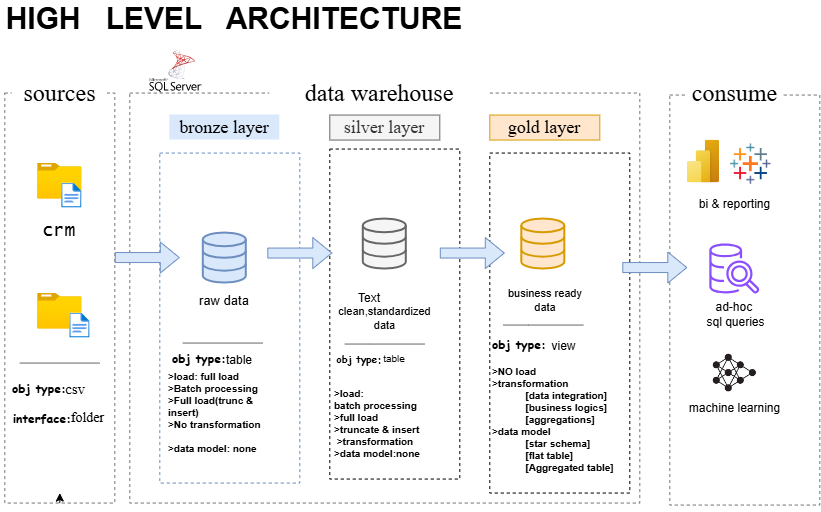

The diagram above was exported from draw.io. Its source (the exported page's mxGraphModel, read from the mxfile embedded in the PNG):
<mxGraphModel dx="1212" dy="701" grid="1" gridSize="10" guides="1" tooltips="1" connect="0" arrows="0" fold="1" page="1" pageScale="1" pageWidth="980" pageHeight="690" math="0" shadow="0">
  <root>
    <mxCell id="0" />
    <mxCell id="1" parent="0" />
    <mxCell id="fycWTZNEemDTiPo6QGQZ-17" edge="1" parent="1" source="lY0zSRy2Au9ArSKp12ZR-5" style="edgeStyle=orthogonalEdgeStyle;rounded=0;orthogonalLoop=1;jettySize=auto;html=1;exitX=0.5;exitY=1;exitDx=0;exitDy=0;">
      <mxGeometry relative="1" as="geometry">
        <mxPoint x="90" y="520" as="targetPoint" />
      </mxGeometry>
    </mxCell>
    <mxCell id="lY0zSRy2Au9ArSKp12ZR-5" parent="1" style="rounded=0;whiteSpace=wrap;html=1;fillColor=none;dashed=1;strokeColor=light-dark(#757575, #ededed);" value="" vertex="1">
      <mxGeometry height="410" width="110" x="35" y="120" as="geometry" />
    </mxCell>
    <mxCell id="lY0zSRy2Au9ArSKp12ZR-15" edge="1" parent="1" style="edgeStyle=orthogonalEdgeStyle;rounded=0;orthogonalLoop=1;jettySize=auto;html=1;innerLoopWaypoints=1;exitX=1;exitY=0.5;exitDx=0;exitDy=0;strokeColor=none;">
      <mxGeometry relative="1" as="geometry">
        <mxPoint x="400" y="100" as="sourcePoint" />
        <mxPoint x="400" y="100" as="targetPoint" />
      </mxGeometry>
    </mxCell>
    <mxCell id="lY0zSRy2Au9ArSKp12ZR-21" parent="1" style="rounded=0;whiteSpace=wrap;html=1;fillColor=none;dashed=1;strokeColor=light-dark(#757575, #ededed);" value="" vertex="1">
      <mxGeometry height="410" width="510" x="160" y="120" as="geometry" />
    </mxCell>
    <mxCell id="fycWTZNEemDTiPo6QGQZ-5" parent="1" style="rounded=0;whiteSpace=wrap;html=1;fontSize=24;fontFamily=Garamond;strokeColor=none;" value="data warehouse" vertex="1">
      <mxGeometry height="60" width="220" x="300" y="90" as="geometry" />
    </mxCell>
    <mxCell id="fycWTZNEemDTiPo6QGQZ-7" parent="1" style="rounded=0;whiteSpace=wrap;html=1;fontSize=24;fontFamily=Garamond;strokeColor=none;" value="sources" vertex="1">
      <mxGeometry height="25" width="95" x="42.5" y="107.5" as="geometry" />
    </mxCell>
    <mxCell id="fycWTZNEemDTiPo6QGQZ-8" parent="1" style="rounded=0;whiteSpace=wrap;html=1;fillColor=none;dashed=1;strokeColor=light-dark(#757575, #ededed);" value="" vertex="1">
      <mxGeometry height="410" width="150" x="700" y="122" as="geometry" />
    </mxCell>
    <mxCell id="fycWTZNEemDTiPo6QGQZ-9" parent="1" style="rounded=0;whiteSpace=wrap;html=1;fontSize=24;fontFamily=Garamond;strokeColor=none;" value="consume" vertex="1">
      <mxGeometry height="25" width="95" x="717.5" y="107.5" as="geometry" />
    </mxCell>
    <mxCell id="fycWTZNEemDTiPo6QGQZ-10" parent="1" style="image;aspect=fixed;html=1;points=[];align=center;fontSize=12;image=img/lib/azure2/general/Folder_Blank.svg;" value="" vertex="1">
      <mxGeometry height="36" width="44.36" x="67.82" y="190" as="geometry" />
    </mxCell>
    <mxCell id="fycWTZNEemDTiPo6QGQZ-11" parent="1" style="image;aspect=fixed;html=1;points=[];align=center;fontSize=12;image=img/lib/azure2/general/Folder_Blank.svg;" value="" vertex="1">
      <mxGeometry height="36" width="44.36" x="67.82" y="320" as="geometry" />
    </mxCell>
    <mxCell id="fycWTZNEemDTiPo6QGQZ-12" parent="1" style="image;aspect=fixed;html=1;points=[];align=center;fontSize=12;image=img/lib/azure2/general/File.svg;" value="" vertex="1">
      <mxGeometry height="25" width="20.29" x="91.88999999999999" y="210" as="geometry" />
    </mxCell>
    <mxCell id="fycWTZNEemDTiPo6QGQZ-13" parent="1" style="image;aspect=fixed;html=1;points=[];align=center;fontSize=12;image=img/lib/azure2/general/File.svg;" value="" vertex="1">
      <mxGeometry height="25" width="20.29" x="99.99999999999999" y="340" as="geometry" />
    </mxCell>
    <mxCell id="fycWTZNEemDTiPo6QGQZ-14" parent="1" style="rounded=0;whiteSpace=wrap;html=1;fontSize=18;fontFamily=Lucida Console;strokeColor=none;" value="crm" vertex="1">
      <mxGeometry height="25" width="80" x="50" y="246" as="geometry" />
    </mxCell>
    <mxCell id="fycWTZNEemDTiPo6QGQZ-16" parent="1" style="image;aspect=fixed;html=1;points=[];align=center;fontSize=12;image=img/lib/azure2/power_platform/PowerBI.svg;" value="" vertex="1">
      <mxGeometry height="43" width="32.25" x="717.5" y="167" as="geometry" />
    </mxCell>
    <mxCell id="fycWTZNEemDTiPo6QGQZ-18" parent="1" style="shape=image;imageAspect=0;aspect=fixed;verticalLabelPosition=bottom;verticalAlign=top;image=https://img.icons8.com/?size=96&amp;id=4jtI0fEoczjg&amp;format=png;" value="" vertex="1">
      <mxGeometry height="43" width="43" x="760" y="170" as="geometry" />
    </mxCell>
    <mxCell id="fycWTZNEemDTiPo6QGQZ-20" parent="1" style="shape=image;imageAspect=0;aspect=fixed;verticalLabelPosition=bottom;verticalAlign=top;image=https://encrypted-tbn0.gstatic.com/images?q=tbn:ANd9GcSeHebMZV8a1rsnM7UrCBP-XZmoOV3RoKjktag2g0wRZQ&amp;s=10;" value="" vertex="1">
      <mxGeometry height="60" width="60" x="735" y="370" as="geometry" />
    </mxCell>
    <mxCell id="fycWTZNEemDTiPo6QGQZ-22" parent="1" style="text;html=1;whiteSpace=wrap;strokeColor=none;fillColor=none;align=center;verticalAlign=middle;rounded=0;" value="machine learning" vertex="1">
      <mxGeometry height="30" width="95" x="717.5" y="420" as="geometry" />
    </mxCell>
    <mxCell id="fycWTZNEemDTiPo6QGQZ-23" parent="1" style="text;html=1;whiteSpace=wrap;strokeColor=none;fillColor=none;align=center;verticalAlign=middle;rounded=0;" value="bi &amp;amp; reporting" vertex="1">
      <mxGeometry height="30" width="95" x="717.5" y="216" as="geometry" />
    </mxCell>
    <mxCell id="fycWTZNEemDTiPo6QGQZ-24" parent="1" style="shape=image;html=1;verticalAlign=top;verticalLabelPosition=bottom;labelBackgroundColor=#ffffff;imageAspect=0;aspect=fixed;image=https://icons.diagrams.net/assets/apps-and-system-logos/1/SQL_Server.svg" value="" vertex="1">
      <mxGeometry height="43" width="52.96" x="180" y="77" as="geometry" />
    </mxCell>
    <mxCell id="fycWTZNEemDTiPo6QGQZ-25" parent="1" style="rounded=0;whiteSpace=wrap;html=1;fillColor=#dae8fc;strokeColor=none;fontSize=18;fontFamily=Times New Roman;" value="bronze layer" vertex="1">
      <mxGeometry height="25" width="110" x="200" y="142" as="geometry" />
    </mxCell>
    <mxCell id="fycWTZNEemDTiPo6QGQZ-26" parent="1" style="rounded=0;fillColor=none;strokeColor=#6c8ebf;fontSize=18;fontFamily=Times New Roman;html=1;whiteSpace=wrap;noLabel=1;fillStyle=auto;dashed=1;" value="bronze" vertex="1">
      <mxGeometry height="330" width="140" x="190" y="180" as="geometry" />
    </mxCell>
    <mxCell id="fycWTZNEemDTiPo6QGQZ-27" parent="1" style="rounded=0;fillColor=none;strokeColor=default;fontSize=18;fontFamily=Times New Roman;html=1;whiteSpace=wrap;noLabel=1;fillStyle=auto;fontColor=#333333;dashed=1;" value="bronze" vertex="1">
      <mxGeometry height="330" width="130" x="360" y="176" as="geometry" />
    </mxCell>
    <mxCell id="fycWTZNEemDTiPo6QGQZ-29" parent="1" style="rounded=0;whiteSpace=wrap;html=1;fillColor=#f5f5f5;strokeColor=#666666;fontSize=18;fontFamily=Times New Roman;fontColor=#333333;" value="silver layer" vertex="1">
      <mxGeometry height="25" width="110" x="360" y="142" as="geometry" />
    </mxCell>
    <mxCell id="fycWTZNEemDTiPo6QGQZ-30" parent="1" style="rounded=0;whiteSpace=wrap;html=1;fillColor=#ffe6cc;strokeColor=#d79b00;fontSize=18;fontFamily=Times New Roman;" value="gold layer" vertex="1">
      <mxGeometry height="25" width="110" x="520" y="142" as="geometry" />
    </mxCell>
    <mxCell id="fycWTZNEemDTiPo6QGQZ-31" parent="1" style="rounded=0;fillColor=none;strokeColor=default;fontSize=18;fontFamily=Times New Roman;html=1;whiteSpace=wrap;noLabel=1;fillStyle=auto;dashed=1;" value="bronze" vertex="1">
      <mxGeometry height="340" width="140" x="520" y="180" as="geometry" />
    </mxCell>
    <mxCell id="fycWTZNEemDTiPo6QGQZ-36" edge="1" parent="1" style="endArrow=none;html=1;rounded=0;fillColor=#f5f5f5;strokeColor=#666666;" value="">
      <mxGeometry height="50" relative="1" width="50" as="geometry">
        <mxPoint x="50" y="390" as="sourcePoint" />
        <mxPoint x="130" y="390" as="targetPoint" />
      </mxGeometry>
    </mxCell>
    <mxCell id="fycWTZNEemDTiPo6QGQZ-37" parent="1" style="text;html=1;whiteSpace=wrap;strokeColor=none;fillColor=none;align=center;verticalAlign=middle;rounded=0;fontFamily=Comic Sans MS;fontStyle=1" value="obj type:" vertex="1">
      <mxGeometry height="30" width="60" x="40" y="400" as="geometry" />
    </mxCell>
    <mxCell id="fycWTZNEemDTiPo6QGQZ-39" parent="1" style="text;html=1;whiteSpace=wrap;strokeColor=none;fillColor=none;align=center;verticalAlign=middle;rounded=0;fontFamily=Garamond;fontStyle=0;fontSize=15;" value="csv&amp;nbsp;" vertex="1">
      <mxGeometry height="30" width="60" x="77.5" y="400" as="geometry" />
    </mxCell>
    <mxCell id="fycWTZNEemDTiPo6QGQZ-41" parent="1" style="text;html=1;whiteSpace=wrap;strokeColor=none;fillColor=none;align=center;verticalAlign=middle;rounded=0;fontStyle=1;fontFamily=Comic Sans MS;" value="interface:" vertex="1">
      <mxGeometry height="30" width="60" x="43" y="430" as="geometry" />
    </mxCell>
    <mxCell id="fycWTZNEemDTiPo6QGQZ-44" parent="1" style="text;html=1;whiteSpace=wrap;strokeColor=none;fillColor=none;align=center;verticalAlign=middle;rounded=0;fontFamily=Garamond;fontSize=14;" value="folder" vertex="1">
      <mxGeometry height="30" width="52.96" x="91.89" y="430" as="geometry" />
    </mxCell>
    <mxCell id="fycWTZNEemDTiPo6QGQZ-45" parent="1" style="html=1;verticalLabelPosition=bottom;align=center;labelBackgroundColor=#ffffff;verticalAlign=top;strokeWidth=2;strokeColor=#6c8ebf;shadow=0;dashed=0;shape=mxgraph.ios7.icons.data;fillColor=#dae8fc;" value="" vertex="1">
      <mxGeometry height="50" width="43" x="233.5" y="260" as="geometry" />
    </mxCell>
    <mxCell id="fycWTZNEemDTiPo6QGQZ-46" parent="1" style="html=1;verticalLabelPosition=bottom;align=center;labelBackgroundColor=#ffffff;verticalAlign=top;strokeWidth=2;strokeColor=#666666;shadow=0;dashed=0;shape=mxgraph.ios7.icons.data;fillColor=#f5f5f5;fontColor=#333333;" value="" vertex="1">
      <mxGeometry height="50" width="43" x="393.5" y="246" as="geometry" />
    </mxCell>
    <mxCell id="fycWTZNEemDTiPo6QGQZ-47" parent="1" style="html=1;verticalLabelPosition=bottom;align=center;labelBackgroundColor=#ffffff;verticalAlign=top;strokeWidth=2;strokeColor=#d79b00;shadow=0;dashed=0;shape=mxgraph.ios7.icons.data;fillColor=#ffe6cc;" value="" vertex="1">
      <mxGeometry height="50" width="43" x="552" y="246" as="geometry" />
    </mxCell>
    <mxCell id="fycWTZNEemDTiPo6QGQZ-50" edge="1" parent="1" style="shape=flexArrow;endArrow=classic;html=1;rounded=0;entryX=0.091;entryY=0.456;entryDx=0;entryDy=0;entryPerimeter=0;fillColor=#dae8fc;strokeColor=#6c8ebf;" value="">
      <mxGeometry height="50" relative="1" width="50" as="geometry">
        <Array as="points" />
        <mxPoint x="470" y="280" as="sourcePoint" />
        <mxPoint x="535" y="280" as="targetPoint" />
      </mxGeometry>
    </mxCell>
    <mxCell id="fycWTZNEemDTiPo6QGQZ-52" edge="1" parent="1" style="shape=flexArrow;endArrow=classic;html=1;rounded=0;entryX=0.091;entryY=0.456;entryDx=0;entryDy=0;entryPerimeter=0;fillColor=#dae8fc;strokeColor=#6c8ebf;" value="">
      <mxGeometry height="50" relative="1" width="50" as="geometry">
        <Array as="points" />
        <mxPoint x="652.5" y="294.5" as="sourcePoint" />
        <mxPoint x="717.5" y="294.5" as="targetPoint" />
      </mxGeometry>
    </mxCell>
    <mxCell id="fycWTZNEemDTiPo6QGQZ-54" parent="1" style="text;html=1;whiteSpace=wrap;strokeColor=none;fillColor=none;align=center;verticalAlign=middle;rounded=0;fontSize=13;" value="raw data" vertex="1">
      <mxGeometry height="30" width="60" x="225" y="312" as="geometry" />
    </mxCell>
    <mxCell id="fycWTZNEemDTiPo6QGQZ-55" parent="1" style="text;html=1;whiteSpace=wrap;strokeColor=none;fillColor=none;align=center;verticalAlign=middle;rounded=0;fontSize=11;" value="clean,standardized data" vertex="1">
      <mxGeometry height="21.5" width="52.96" x="388.52" y="334.5" as="geometry" />
    </mxCell>
    <mxCell id="fycWTZNEemDTiPo6QGQZ-58" parent="1" style="text;html=1;whiteSpace=wrap;strokeColor=none;fillColor=none;align=center;verticalAlign=middle;rounded=0;fontSize=11;" value="business ready data" vertex="1">
      <mxGeometry height="30" width="80" x="536" y="312" as="geometry" />
    </mxCell>
    <mxCell id="fycWTZNEemDTiPo6QGQZ-59" edge="1" parent="1" style="endArrow=none;html=1;rounded=0;fillColor=#f5f5f5;strokeColor=#666666;" value="">
      <mxGeometry height="50" relative="1" width="50" as="geometry">
        <mxPoint x="213" y="370" as="sourcePoint" />
        <mxPoint x="293" y="370" as="targetPoint" />
      </mxGeometry>
    </mxCell>
    <mxCell id="fycWTZNEemDTiPo6QGQZ-60" edge="1" parent="1" style="endArrow=none;html=1;rounded=0;fillColor=#f5f5f5;strokeColor=#666666;" value="">
      <mxGeometry height="50" relative="1" width="50" as="geometry">
        <Array as="points">
          <mxPoint x="400" y="371" />
        </Array>
        <mxPoint x="375" y="371" as="sourcePoint" />
        <mxPoint x="455" y="371" as="targetPoint" />
      </mxGeometry>
    </mxCell>
    <mxCell id="fycWTZNEemDTiPo6QGQZ-61" edge="1" parent="1" style="endArrow=none;html=1;rounded=0;fillColor=#f5f5f5;strokeColor=#666666;" value="">
      <mxGeometry height="50" relative="1" width="50" as="geometry">
        <Array as="points">
          <mxPoint x="558.5" y="352" />
        </Array>
        <mxPoint x="533.5" y="352" as="sourcePoint" />
        <mxPoint x="613.5" y="352" as="targetPoint" />
      </mxGeometry>
    </mxCell>
    <mxCell id="fycWTZNEemDTiPo6QGQZ-63" parent="1" style="text;html=1;whiteSpace=wrap;strokeColor=none;fillColor=none;align=center;verticalAlign=middle;rounded=0;fontFamily=Comic Sans MS;fontStyle=1" value="obj type:" vertex="1">
      <mxGeometry height="30" width="60" x="200" y="370" as="geometry" />
    </mxCell>
    <mxCell id="fycWTZNEemDTiPo6QGQZ-64" parent="1" style="text;html=1;whiteSpace=wrap;strokeColor=none;fillColor=none;align=center;verticalAlign=middle;rounded=0;fontFamily=Comic Sans MS;fontStyle=1;fontSize=10;" value="obj type:" vertex="1">
      <mxGeometry height="30" width="60" x="360" y="370" as="geometry" />
    </mxCell>
    <mxCell id="fycWTZNEemDTiPo6QGQZ-65" parent="1" style="text;html=1;whiteSpace=wrap;strokeColor=none;fillColor=none;align=center;verticalAlign=middle;rounded=0;fontFamily=Comic Sans MS;fontStyle=1" value="obj type:" vertex="1">
      <mxGeometry height="30" width="60" x="520" y="356" as="geometry" />
    </mxCell>
    <mxCell id="fycWTZNEemDTiPo6QGQZ-66" parent="1" style="text;html=1;whiteSpace=wrap;strokeColor=none;fillColor=none;align=center;verticalAlign=middle;rounded=0;" value="Text" vertex="1">
      <mxGeometry height="30" width="60" x="370" y="310" as="geometry" />
    </mxCell>
    <mxCell id="fycWTZNEemDTiPo6QGQZ-67" parent="1" style="text;html=1;whiteSpace=wrap;strokeColor=none;fillColor=none;align=center;verticalAlign=middle;rounded=0;" value="table" vertex="1">
      <mxGeometry height="30" width="60" x="240" y="372" as="geometry" />
    </mxCell>
    <mxCell id="fycWTZNEemDTiPo6QGQZ-68" parent="1" style="text;html=1;whiteSpace=wrap;strokeColor=none;fillColor=none;align=center;verticalAlign=middle;rounded=0;fontSize=10;" value="table" vertex="1">
      <mxGeometry height="30" width="60" x="395" y="370" as="geometry" />
    </mxCell>
    <mxCell id="fycWTZNEemDTiPo6QGQZ-70" parent="1" style="text;html=1;whiteSpace=wrap;strokeColor=none;fillColor=none;align=center;verticalAlign=middle;rounded=0;" value="view" vertex="1">
      <mxGeometry height="30" width="43" x="573" y="358" as="geometry" />
    </mxCell>
    <mxCell id="fycWTZNEemDTiPo6QGQZ-72" parent="1" style="text;html=1;whiteSpace=wrap;strokeColor=none;fillColor=none;align=left;verticalAlign=middle;rounded=0;fontStyle=1;fontSize=10;" value="&amp;gt;load: full load&lt;div&gt;&lt;div&gt;&amp;gt;Batch processing&amp;nbsp;&lt;/div&gt;&lt;div&gt;&lt;span style=&quot;background-color: transparent; color: light-dark(rgb(0, 0, 0), rgb(255, 255, 255));&quot;&gt;&amp;gt;Full load(trunc &amp;amp; insert)&lt;/span&gt;&lt;/div&gt;&lt;div&gt;&lt;div&gt;&amp;gt;No transformation&lt;/div&gt;&lt;/div&gt;&lt;div&gt;&lt;br&gt;&lt;/div&gt;&lt;div&gt;&amp;gt;data model: none&lt;/div&gt;&lt;div&gt;&lt;br&gt;&lt;/div&gt;&lt;/div&gt;" vertex="1">
      <mxGeometry height="30" width="110" x="197" y="430" as="geometry" />
    </mxCell>
    <mxCell id="fycWTZNEemDTiPo6QGQZ-74" parent="1" style="text;whiteSpace=wrap;strokeColor=none;fillColor=none;align=left;verticalAlign=middle;rounded=0;fontStyle=1;fontSize=10;labelBackgroundColor=none;html=1;fontFamily=Helvetica;" value="&amp;gt;load:&lt;br&gt;batch processing&lt;br&gt;&amp;gt;full load&lt;br&gt;&amp;gt;truncate &amp;amp; insert&lt;br&gt;&amp;nbsp;&amp;gt;transformation&lt;br&gt;&amp;gt;data model:none" vertex="1">
      <mxGeometry height="100" width="117.5" x="362.5" y="400" as="geometry" />
    </mxCell>
    <mxCell id="fycWTZNEemDTiPo6QGQZ-75" parent="1" style="text;html=1;whiteSpace=wrap;strokeColor=none;fillColor=none;align=left;verticalAlign=middle;rounded=0;fontStyle=1;fontSize=10;" value="&amp;gt;NO load&amp;nbsp;&lt;div&gt;&amp;gt;transformation&lt;/div&gt;&lt;div&gt;&amp;nbsp; &amp;nbsp; &amp;nbsp; &amp;nbsp; &amp;nbsp; &amp;nbsp; [data integration]&lt;/div&gt;&lt;div&gt;&amp;nbsp; &amp;nbsp; &amp;nbsp; &amp;nbsp; &amp;nbsp; &amp;nbsp; [business logics]&lt;/div&gt;&lt;div&gt;&amp;nbsp; &amp;nbsp; &amp;nbsp; &amp;nbsp; &amp;nbsp; &amp;nbsp; [aggregations]&lt;/div&gt;&lt;div&gt;&amp;gt;data model&lt;/div&gt;&lt;div&gt;&amp;nbsp; &amp;nbsp; &amp;nbsp; &amp;nbsp; &amp;nbsp; &amp;nbsp; [star schema]&lt;/div&gt;&lt;div&gt;&amp;nbsp; &amp;nbsp; &amp;nbsp; &amp;nbsp; &amp;nbsp; &amp;nbsp; [flat table]&lt;/div&gt;&lt;div&gt;&amp;nbsp; &amp;nbsp; &amp;nbsp; &amp;nbsp; &amp;nbsp; &amp;nbsp; [Aggregated table]&lt;/div&gt;&lt;div&gt;&lt;br&gt;&lt;/div&gt;" vertex="1">
      <mxGeometry height="115" width="130" x="521" y="395" as="geometry" />
    </mxCell>
    <mxCell id="fycWTZNEemDTiPo6QGQZ-79" edge="1" parent="1" style="shape=flexArrow;endArrow=classic;html=1;rounded=0;entryX=0.091;entryY=0.456;entryDx=0;entryDy=0;entryPerimeter=0;fillColor=#dae8fc;strokeColor=#6c8ebf;" value="">
      <mxGeometry height="50" relative="1" width="50" as="geometry">
        <Array as="points" />
        <mxPoint x="145" y="284.5" as="sourcePoint" />
        <mxPoint x="210" y="284.5" as="targetPoint" />
      </mxGeometry>
    </mxCell>
    <mxCell id="fycWTZNEemDTiPo6QGQZ-81" edge="1" parent="1" style="shape=flexArrow;endArrow=classic;html=1;rounded=0;entryX=0.091;entryY=0.456;entryDx=0;entryDy=0;entryPerimeter=0;fillColor=#dae8fc;strokeColor=#6c8ebf;" value="">
      <mxGeometry height="50" relative="1" width="50" as="geometry">
        <Array as="points" />
        <mxPoint x="297.5" y="280" as="sourcePoint" />
        <mxPoint x="362.5" y="280" as="targetPoint" />
      </mxGeometry>
    </mxCell>
    <mxCell id="fycWTZNEemDTiPo6QGQZ-114" parent="1" style="sketch=0;outlineConnect=0;fontColor=#232F3E;gradientColor=none;fillColor=#8C4FFF;strokeColor=none;dashed=0;verticalLabelPosition=bottom;verticalAlign=top;align=center;html=1;fontSize=12;fontStyle=0;aspect=fixed;pointerEvents=1;shape=mxgraph.aws4.redshift_query_editor_v20_light;" value="" vertex="1">
      <mxGeometry height="50" width="50" x="740" y="271" as="geometry" />
    </mxCell>
    <mxCell id="fycWTZNEemDTiPo6QGQZ-115" parent="1" style="text;html=1;whiteSpace=wrap;strokeColor=none;fillColor=none;align=center;verticalAlign=middle;rounded=0;" value="ad-hoc&amp;nbsp;&lt;div&gt;sql queries&lt;/div&gt;" vertex="1">
      <mxGeometry height="30" width="73" x="730" y="326" as="geometry" />
    </mxCell>
    <mxCell id="fycWTZNEemDTiPo6QGQZ-116" parent="1" style="text;html=1;whiteSpace=wrap;strokeColor=none;fillColor=none;align=center;verticalAlign=middle;rounded=0;fontStyle=1;fontSize=30;" value="HIGH&amp;nbsp; &amp;nbsp;LEVEL&amp;nbsp; &amp;nbsp;ARCHITECTURE" vertex="1">
      <mxGeometry height="30" width="470" x="30" y="30" as="geometry" />
    </mxCell>
  </root>
</mxGraphModel>